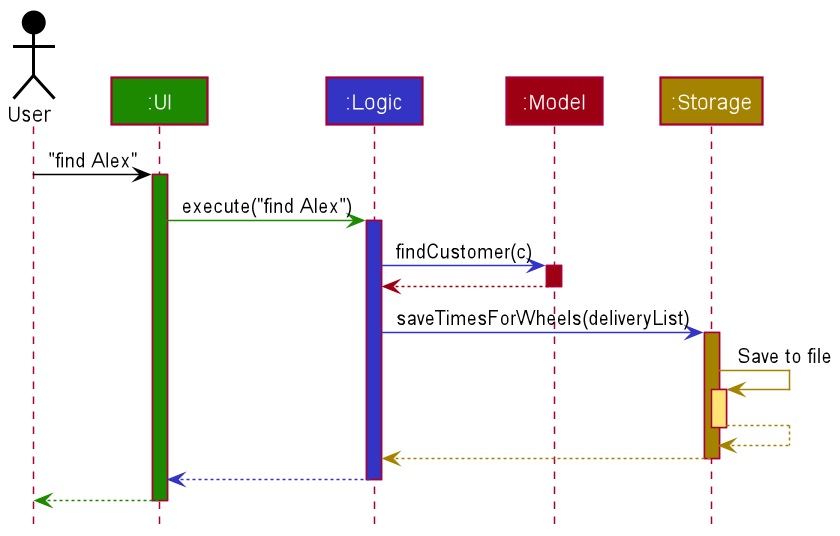

The diagram above was rendered by PlantUML. Its source (embedded in the PNG):
@startuml
!include style.puml

Actor User as user USER_COLOR
Participant ":UI" as ui UI_COLOR
Participant ":Logic" as logic LOGIC_COLOR
Participant ":Model" as model MODEL_COLOR
Participant ":Storage" as storage STORAGE_COLOR

user -[USER_COLOR]> ui : "find Alex"
activate ui UI_COLOR

ui -[UI_COLOR]> logic : execute("find Alex")
activate logic LOGIC_COLOR

logic -[LOGIC_COLOR]> model : findCustomer(c)
activate model MODEL_COLOR

model -[MODEL_COLOR]-> logic
deactivate model

logic -[LOGIC_COLOR]> storage : saveTimesForWheels(deliveryList)
activate storage STORAGE_COLOR

storage -[STORAGE_COLOR]> storage : Save to file
activate storage STORAGE_COLOR_T1
storage --[STORAGE_COLOR]> storage
deactivate storage

storage --[STORAGE_COLOR]> logic
deactivate storage

logic --[LOGIC_COLOR]> ui
deactivate logic

ui--[UI_COLOR]> user
deactivate ui
@enduml